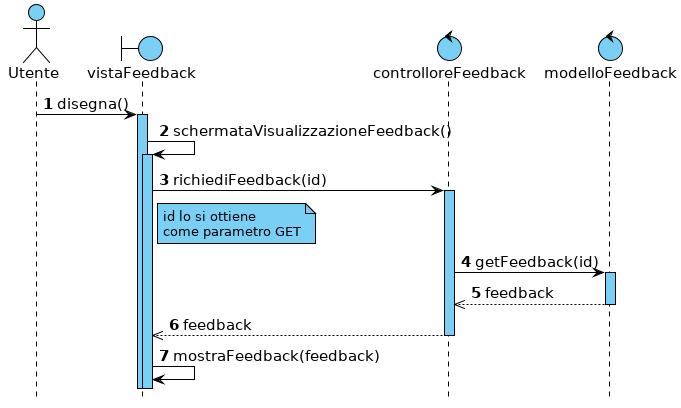

The diagram above was rendered by PlantUML. Its source (embedded in the PNG):
@startuml

hide footbox



skinparam backgroundColor white
skinparam shadowing false

skinparam {
    ArrowColor                         black
    ArrowFontSize                      15
    ArrowTextAlignment                 center
    SequenceActorBorderThickness       1
    SequenceGroupBorderThickness       1
    SequenceGroupBackgroundColor       white
    SequenceGroupFontSize              12
    SequenceGroupHeaderFontSize        15
    SequenceLifeLineBorderColor        black
    SequenceLifeLineBackgroundColor    #7acff5
    SequenceLifeLineBorderThickness    1
    SequenceParticipantBackgroundColor #7acff5
    SequenceParticipantBorderColor     black
    SequenceParticipantBorderThickness 1
    ParticipantFontSize                15
    BoundaryBackgroundColor            #7acff5
    BoundaryBorderColor                black
    BoundaryFontSize                   15
    ControlBackgroundColor             #7acff5
    ControlBorderColor                 black
    ControlFontSize                    15
    ActorFontSize                      15
    ActorBorderColor                   black
    ActorBackgroundColor               #7acff5
    NoteBackgroundColor                #7acff5
    NoteBorderColor                    black
}


autonumber

actor Utente
boundary vistaFeedback
control controlloreFeedback
control modelloFeedback

Utente -> vistaFeedback : disegna()
activate vistaFeedback
vistaFeedback -> vistaFeedback : schermataVisualizzazioneFeedback()
activate vistaFeedback
vistaFeedback -> controlloreFeedback : richiediFeedback(id)
activate controlloreFeedback

note right of vistaFeedback : id lo si ottiene\ncome parametro GET

controlloreFeedback -> modelloFeedback : getFeedback(id)
activate modelloFeedback
controlloreFeedback <<-- modelloFeedback : feedback
deactivate modelloFeedback
vistaFeedback <<-- controlloreFeedback : feedback
deactivate controlloreFeedback

vistaFeedback -> vistaFeedback : mostraFeedback(feedback)

@enduml